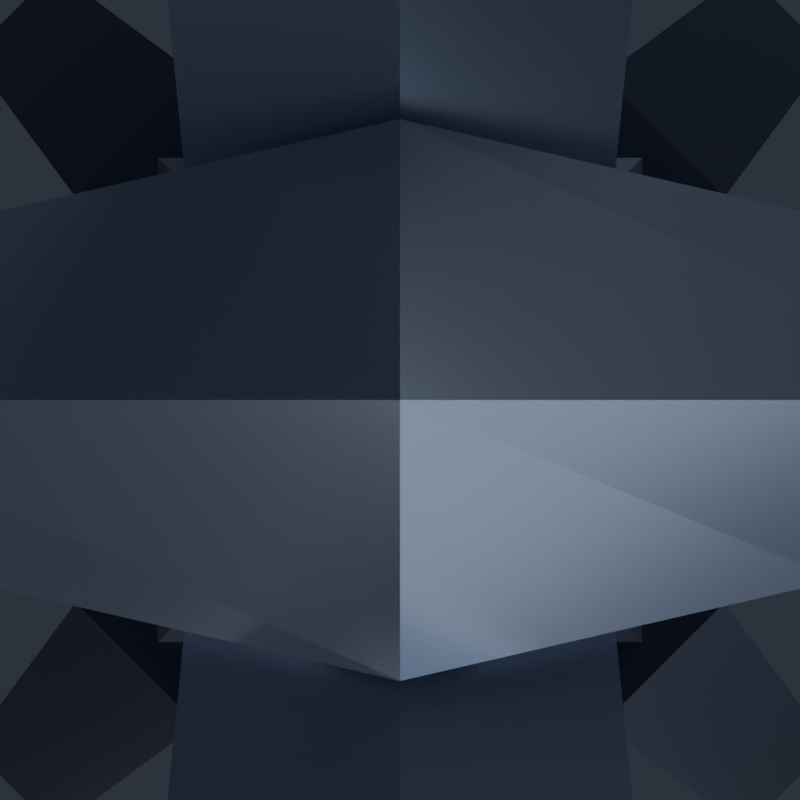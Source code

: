 # Source: ThunderOrb.blend  (saved by Blender 5.2.45; exported with 4.5.12 LTS)
import bpy
from mathutils import Matrix  # noqa: F401  (used for matrix-valued properties, if any)

bpy.ops.wm.read_factory_settings(use_empty=True)
scene = bpy.context.scene
scene.name = 'Scene'

# ---- collections
col_thunderorb = bpy.data.collections.new('ThunderOrb'); scene.collection.children.link(col_thunderorb)
col_renderrig = bpy.data.collections.new('RenderRig'); scene.collection.children.link(col_renderrig)

# ---- materials (node trees are filled in below, after node groups)
mat_cage_steel = bpy.data.materials.new('Cage_Steel')
mat_orb_neon = bpy.data.materials.new('Orb_Neon')
mat_cage_dark = bpy.data.materials.new('Cage_Dark')

# ---- material node trees
mat_cage_steel.use_nodes = True; mat_cage_steel.node_tree.nodes.clear()
_N = mat_cage_steel.node_tree.nodes; _L = mat_cage_steel.node_tree.links
n0 = _N.new('ShaderNodeBsdfPrincipled'); n0.name = 'Principled BSDF'; n0.location = (-200, 100)
n0.inputs[0].default_value = (0.402, 0.4564, 0.5776, 1.0)
n0.inputs[1].default_value = 0.88
n0.inputs[2].default_value = 0.25
n0.inputs[10].default_value = 0.005
n0.inputs[13].default_value = 0.55
n0.inputs[27].default_value = (0.402, 0.4564, 0.5776, 1.0)
n1 = _N.new('ShaderNodeOutputMaterial'); n1.name = 'Material Output'; n1.location = (200, 100)
_L.new(n0.outputs[0], n1.inputs[0])
n1.is_active_output = True
mat_orb_neon.use_nodes = True; mat_orb_neon.node_tree.nodes.clear()
_N = mat_orb_neon.node_tree.nodes; _L = mat_orb_neon.node_tree.links
n0 = _N.new('ShaderNodeBsdfPrincipled'); n0.name = 'Principled BSDF'; n0.location = (-200, 100)
n0.inputs[0].default_value = (0.147, 0.1119, 1.0, 1.0)
n0.inputs[2].default_value = 0.2
n0.inputs[10].default_value = 0.005
n0.inputs[13].default_value = 0.38
n0.inputs[27].default_value = (0.147, 0.1119, 1.0, 1.0)
n0.inputs[28].default_value = 3.6
n1 = _N.new('ShaderNodeOutputMaterial'); n1.name = 'Material Output'; n1.location = (200, 100)
_L.new(n0.outputs[0], n1.inputs[0])
n1.is_active_output = True
mat_cage_dark.use_nodes = True; mat_cage_dark.node_tree.nodes.clear()
_N = mat_cage_dark.node_tree.nodes; _L = mat_cage_dark.node_tree.links
n0 = _N.new('ShaderNodeBsdfPrincipled'); n0.name = 'Principled BSDF'; n0.location = (-200, 100)
n0.inputs[0].default_value = (0.04231, 0.05448, 0.09306, 1.0)
n0.inputs[1].default_value = 0.8
n0.inputs[2].default_value = 0.35
n0.inputs[10].default_value = 0.005
n0.inputs[13].default_value = 0.55
n0.inputs[27].default_value = (0.04231, 0.05448, 0.09306, 1.0)
n1 = _N.new('ShaderNodeOutputMaterial'); n1.name = 'Material Output'; n1.location = (200, 100)
_L.new(n0.outputs[0], n1.inputs[0])
n1.is_active_output = True

# ---- world
world_charmstudioworld = bpy.data.worlds.new('CharmStudioWorld'); scene.world = world_charmstudioworld
world_charmstudioworld.use_nodes = True; world_charmstudioworld.node_tree.nodes.clear()
_N = world_charmstudioworld.node_tree.nodes; _L = world_charmstudioworld.node_tree.links
n0 = _N.new('ShaderNodeBackground'); n0.name = 'Background'; n0.location = (-200, 100)
n0.inputs[0].default_value = (0.028, 0.034, 0.048, 1.0)
n0.inputs[1].default_value = 1.15
n1 = _N.new('ShaderNodeOutputWorld'); n1.name = 'World Output'; n1.location = (200, 100)
_L.new(n0.outputs[0], n1.inputs[0])
n1.is_active_output = True

# ---- cameras
cam_reviewcam = bpy.data.cameras.new('ReviewCam')
cam_reviewcam.clip_start = 0.01
cam_reviewcam.clip_end = 50.0

# ---- lights
light_keylight = bpy.data.lights.new('KeyLight', 'AREA')
light_keylight.color = (1.0, 0.98, 0.95)
light_keylight.energy = 6.2
light_keylight.size = 0.85
light_filllight = bpy.data.lights.new('FillLight', 'AREA')
light_filllight.color = (0.82, 0.9, 1.0)
light_filllight.energy = 2.8
light_filllight.size = 1.1
light_rimlight = bpy.data.lights.new('RimLight', 'AREA')
light_rimlight.color = (0.92, 0.96, 1.0)
light_rimlight.energy = 5.5
light_rimlight.size = 0.75
light_underbounce = bpy.data.lights.new('UnderBounce', 'AREA')
light_underbounce.color = (0.88, 0.91, 1.0)
light_underbounce.energy = 1.4
light_underbounce.size = 0.9

# ---- meshes
me_thunderorb_chain_mesh = bpy.data.meshes.new('ThunderOrb_Chain_Mesh')
me_thunderorb_chain_mesh.from_pydata([(0.0, 0.02332, -0.006536), (-0.006928, 0.01732, -0.01), (0.0, 0.01132, -0.01346), (0.006928, 0.01732, -0.01), (0.006928, 1.225e-18, 0.0), (0.0, 1.225e-18, 0.006928), (-0.006928, 1.225e-18, 0.0), (0.0, 1.225e-18, -0.006928), (0.0, -0.01132, -0.01346), (0.006928, -0.01732, -0.01), (0.0, -0.02332, -0.006536), (-0.006928, -0.01732, -0.01), (0.0, -0.01132, -0.02654), (0.006928, -0.01732, -0.03), (0.0, -0.02332, -0.03346), (-0.006928, -0.01732, -0.03), (0.006928, -3.674e-18, -0.04), (0.0, -3.674e-18, -0.04693), (-0.006928, -3.674e-18, -0.04), (0.0, -3.674e-18, -0.03307), (0.0, 0.02332, -0.03346), (-0.006928, 0.01732, -0.03), (0.0, 0.01132, -0.02654), (0.006928, 0.01732, -0.03), (0.0, 0.006829, -0.027), (0.0, 0.0, -0.02017), (0.0, -0.006829, -0.027), (0.0, 0.0, -0.03383), (0.015, 0.006163, -0.03804), (0.0205, 0.0, -0.03526), (0.015, -0.006163, -0.03804), (0.0095, 0.0, -0.04082), (0.015, 0.006163, -0.06196), (0.0205, 0.0, -0.06474), (0.015, -0.006163, -0.06196), (0.0095, 0.0, -0.05918), (0.0, 0.006829, -0.073), (0.0, 0.0, -0.07983), (0.0, -0.006829, -0.073), (0.0, 0.0, -0.06617), (-0.015, 0.006163, -0.06196), (-0.0205, 0.0, -0.06474), (-0.015, -0.006163, -0.06196), (-0.0095, 0.0, -0.05918), (-0.015, 0.006163, -0.03804), (-0.0205, 0.0, -0.03526), (-0.015, -0.006163, -0.03804), (-0.0095, 0.0, -0.04082), (0.006829, 0.0, -0.06), (0.0, 0.0, -0.06683), (-0.006829, 0.0, -0.06), (0.0, 0.0, -0.05317), (0.0, 0.0205, -0.06826), (0.006163, 0.015, -0.07104), (0.0, 0.0095, -0.07382), (-0.006163, 0.015, -0.07104), (0.0, 0.0205, -0.09774), (0.006163, 0.015, -0.09496), (0.0, 0.0095, -0.09218), (-0.006163, 0.015, -0.09496), (0.006829, 0.0, -0.106), (0.0, 0.0, -0.09917), (-0.006829, 0.0, -0.106), (0.0, 0.0, -0.1128), (0.0, -0.0095, -0.09218), (-0.006163, -0.015, -0.09496), (0.0, -0.0205, -0.09774), (0.006163, -0.015, -0.09496), (0.0, -0.0095, -0.07382), (-0.006163, -0.015, -0.07104), (0.0, -0.0205, -0.06826), (0.006163, -0.015, -0.07104)], [], [(0, 1, 5, 4), (1, 2, 6, 5), (2, 3, 7, 6), (3, 0, 4, 7), (4, 5, 9, 8), (5, 6, 10, 9), (6, 7, 11, 10), (7, 4, 8, 11), (8, 9, 13, 12), (9, 10, 14, 13), (10, 11, 15, 14), (11, 8, 12, 15), (12, 13, 17, 16), (13, 14, 18, 17), (14, 15, 19, 18), (15, 12, 16, 19), (16, 17, 21, 20), (17, 18, 22, 21), (18, 19, 23, 22), (19, 16, 20, 23), (20, 21, 1, 0), (21, 22, 2, 1), (22, 23, 3, 2), (23, 20, 0, 3), (24, 25, 29, 28), (25, 26, 30, 29), (26, 27, 31, 30), (27, 24, 28, 31), (28, 29, 33, 32), (29, 30, 34, 33), (30, 31, 35, 34), (31, 28, 32, 35), (32, 33, 37, 36), (33, 34, 38, 37), (34, 35, 39, 38), (35, 32, 36, 39), (36, 37, 41, 40), (37, 38, 42, 41), (38, 39, 43, 42), (39, 36, 40, 43), (40, 41, 45, 44), (41, 42, 46, 45), (42, 43, 47, 46), (43, 40, 44, 47), (44, 45, 25, 24), (45, 46, 26, 25), (46, 47, 27, 26), (47, 44, 24, 27), (48, 49, 53, 52), (49, 50, 54, 53), (50, 51, 55, 54), (51, 48, 52, 55), (52, 53, 57, 56), (53, 54, 58, 57), (54, 55, 59, 58), (55, 52, 56, 59), (56, 57, 61, 60), (57, 58, 62, 61), (58, 59, 63, 62), (59, 56, 60, 63), (60, 61, 65, 64), (61, 62, 66, 65), (62, 63, 67, 66), (63, 60, 64, 67), (64, 65, 69, 68), (65, 66, 70, 69), (66, 67, 71, 70), (67, 64, 68, 71), (68, 69, 49, 48), (69, 70, 50, 49), (70, 71, 51, 50), (71, 68, 48, 51)])
me_thunderorb_chain_mesh.materials.append(mat_cage_steel)
me_thunderorb_chain_mesh.update()
me_thunderorb_neon_mesh = bpy.data.meshes.new('ThunderOrb_Neon_Mesh')
me_thunderorb_neon_mesh.from_pydata([(0.0, 0.0, -0.323), (0.0492, -0.03575, -0.2854), (-0.01879, -0.05784, -0.2854), (-0.06082, 0.0, -0.2854), (-0.01879, 0.05784, -0.2854), (0.0492, 0.03575, -0.2854), (0.01879, -0.05784, -0.2246), (-0.0492, -0.03575, -0.2246), (-0.0492, 0.03575, -0.2246), (0.01879, 0.05784, -0.2246), (0.06082, 0.0, -0.2246), (0.0, 0.0, -0.187)], [], [(0, 1, 2), (1, 0, 5), (0, 2, 3), (0, 3, 4), (0, 4, 5), (1, 5, 10), (2, 1, 6), (3, 2, 7), (4, 3, 8), (5, 4, 9), (1, 10, 6), (2, 6, 7), (3, 7, 8), (4, 8, 9), (5, 9, 10), (6, 10, 11), (7, 6, 11), (8, 7, 11), (9, 8, 11), (10, 9, 11)])
me_thunderorb_neon_mesh.materials.append(mat_orb_neon)
me_thunderorb_neon_mesh.update()
me_thunderorb_body_mesh_001 = bpy.data.meshes.new('ThunderOrb_Body_Mesh.001')
me_thunderorb_body_mesh_001.from_pydata([(0.02263, 0.02263, -0.13), (-0.02263, 0.02263, -0.13), (-0.02263, -0.02263, -0.13), (0.02263, -0.02263, -0.13), (0.005657, 0.005657, -0.39), (-0.005657, 0.005657, -0.39), (-0.005657, -0.005657, -0.39), (0.005657, -0.005657, -0.39), (0.04525, 0.02828, -0.155), (0.02828, 0.04525, -0.155), (0.08627, 0.0693, -0.223), (0.0693, 0.08627, -0.223), (0.08627, 0.0693, -0.287), (0.0693, 0.08627, -0.287), (0.04525, 0.02828, -0.355), (0.02828, 0.04525, -0.355), (0.03253, 0.01556, -0.355), (0.01556, 0.03253, -0.355), (0.07071, 0.05374, -0.28), (0.05374, 0.07071, -0.28), (0.07071, 0.05374, -0.23), (0.05374, 0.07071, -0.23), (0.07, 0.04879, -0.265), (0.07, 0.04879, -0.245), (0.04879, 0.07, -0.265), (0.04879, 0.07, -0.245), (0.09263, 0.07142, -0.265), (0.09263, 0.07142, -0.245), (0.07142, 0.09263, -0.265), (0.07142, 0.09263, -0.245), (-0.02828, 0.04525, -0.155), (-0.04525, 0.02828, -0.155), (-0.0693, 0.08627, -0.223), (-0.08627, 0.0693, -0.223), (-0.0693, 0.08627, -0.287), (-0.08627, 0.0693, -0.287), (-0.02828, 0.04525, -0.355), (-0.04525, 0.02828, -0.355), (-0.01556, 0.03253, -0.355), (-0.03253, 0.01556, -0.355), (-0.05374, 0.07071, -0.28), (-0.07071, 0.05374, -0.28), (-0.05374, 0.07071, -0.23), (-0.07071, 0.05374, -0.23), (-0.04879, 0.07, -0.265), (-0.04879, 0.07, -0.245), (-0.07, 0.04879, -0.265), (-0.07, 0.04879, -0.245), (-0.07142, 0.09263, -0.265), (-0.07142, 0.09263, -0.245), (-0.09263, 0.07142, -0.265), (-0.09263, 0.07142, -0.245), (-0.04525, -0.02828, -0.155), (-0.02828, -0.04525, -0.155), (-0.08627, -0.0693, -0.223), (-0.0693, -0.08627, -0.223), (-0.08627, -0.0693, -0.287), (-0.0693, -0.08627, -0.287), (-0.04525, -0.02828, -0.355), (-0.02828, -0.04525, -0.355), (-0.03253, -0.01556, -0.355), (-0.01556, -0.03253, -0.355), (-0.07071, -0.05374, -0.28), (-0.05374, -0.07071, -0.28), (-0.07071, -0.05374, -0.23), (-0.05374, -0.07071, -0.23), (-0.07, -0.04879, -0.265), (-0.07, -0.04879, -0.245), (-0.04879, -0.07, -0.265), (-0.04879, -0.07, -0.245), (-0.09263, -0.07142, -0.265), (-0.09263, -0.07142, -0.245), (-0.07142, -0.09263, -0.265), (-0.07142, -0.09263, -0.245), (0.02828, -0.04525, -0.155), (0.04525, -0.02828, -0.155), (0.0693, -0.08627, -0.223), (0.08627, -0.0693, -0.223), (0.0693, -0.08627, -0.287), (0.08627, -0.0693, -0.287), (0.02828, -0.04525, -0.355), (0.04525, -0.02828, -0.355), (0.01556, -0.03253, -0.355), (0.03253, -0.01556, -0.355), (0.05374, -0.07071, -0.28), (0.07071, -0.05374, -0.28), (0.05374, -0.07071, -0.23), (0.07071, -0.05374, -0.23), (0.04879, -0.07, -0.265), (0.04879, -0.07, -0.245), (0.07, -0.04879, -0.265), (0.07, -0.04879, -0.245), (0.07142, -0.09263, -0.265), (0.07142, -0.09263, -0.245), (0.09263, -0.07142, -0.265), (0.09263, -0.07142, -0.245), (0.0, 0.006236, -0.094), (0.0, 0.0, -0.08776), (0.0, -0.006236, -0.094), (0.0, 0.0, -0.1002), (0.0145, 0.005903, -0.1036), (0.0197, 0.0, -0.1008), (0.0145, -0.005903, -0.1036), (0.0093, 0.0, -0.1064), (0.0145, 0.005903, -0.1244), (0.0197, 0.0, -0.1272), (0.0145, -0.005903, -0.1244), (0.0093, 0.0, -0.1216), (0.0, 0.0, -0.1278), (-0.0145, 0.005903, -0.1244), (-0.0197, 0.0, -0.1272), (-0.0145, -0.005903, -0.1244), (-0.0093, 0.0, -0.1216), (-0.0145, 0.005903, -0.1036), (-0.0197, 0.0, -0.1008), (-0.0145, -0.005903, -0.1036), (-0.0093, 0.0, -0.1064), (0.0396, 0.02263, -0.342), (0.03798, 0.02101, -0.3443), (0.03915, 0.02217, -0.342), (0.03379, 0.01682, -0.155), (0.03915, 0.02217, -0.168), (0.0396, 0.02263, -0.168), (0.01682, 0.03379, -0.155), (0.02217, 0.03915, -0.168), (0.02263, 0.0396, -0.168), (0.02263, 0.0396, -0.342), (0.02101, 0.03798, -0.3443), (0.02217, 0.03915, -0.342), (0.01768, 0.03041, -0.355), (0.03041, 0.01768, -0.355), (-0.02263, 0.0396, -0.342), (-0.02101, 0.03798, -0.3443), (-0.02217, 0.03915, -0.342), (-0.01682, 0.03379, -0.155), (-0.02263, 0.0396, -0.168), (-0.02217, 0.03915, -0.168), (-0.0396, 0.02263, -0.168), (-0.03379, 0.01682, -0.155), (-0.03915, 0.02217, -0.168), (-0.0396, 0.02263, -0.342), (-0.03798, 0.02101, -0.3443), (-0.03915, 0.02217, -0.342), (-0.01768, 0.03041, -0.355), (-0.03041, 0.01768, -0.355), (-0.0396, -0.02263, -0.342), (-0.03798, -0.02101, -0.3443), (-0.03915, -0.02217, -0.342), (-0.03379, -0.01682, -0.155), (-0.0396, -0.02263, -0.168), (-0.03915, -0.02217, -0.168), (-0.02263, -0.0396, -0.168), (-0.01682, -0.03379, -0.155), (-0.02217, -0.03915, -0.168), (-0.02263, -0.0396, -0.342), (-0.02101, -0.03798, -0.3443), (-0.02217, -0.03915, -0.342), (-0.01768, -0.03041, -0.355), (-0.03041, -0.01768, -0.355), (0.02263, -0.0396, -0.342), (0.02101, -0.03798, -0.3443), (0.02217, -0.03915, -0.342), (0.01682, -0.03379, -0.155), (0.02263, -0.0396, -0.168), (0.02217, -0.03915, -0.168), (0.0396, -0.02263, -0.168), (0.03379, -0.01682, -0.155), (0.03915, -0.02217, -0.168), (0.0396, -0.02263, -0.342), (0.03798, -0.02101, -0.3443), (0.03915, -0.02217, -0.342), (0.01768, -0.03041, -0.355), (0.03041, -0.01768, -0.355), (0.01546, 0.0, -0.13), (0.009373, 0.003816, -0.13), (0.006042, 0.006097, -0.13), (0.01158, -0.002571, -0.13), (0.006042, -0.006097, -0.13), (0.0, -0.002236, -0.13), (0.0, 0.002236, -0.13), (-0.01158, 0.002571, -0.13), (-0.01546, 0.0, -0.13), (-0.006042, 0.006097, -0.13), (-0.009373, -0.003816, -0.13), (-0.006042, -0.006097, -0.13), (-0.03379, 0.03379, -0.155), (0.03379, 0.03379, -0.155), (-0.08627, 0.0693, -0.265), (-0.08627, 0.0693, -0.245), (-0.0693, 0.08627, -0.265), (-0.0693, 0.08627, -0.245), (-0.0693, -0.08627, -0.265), (-0.0693, -0.08627, -0.245), (-0.05374, -0.07071, -0.265), (-0.05374, -0.07071, -0.245), (0.03041, 0.03041, -0.355), (-0.03041, 0.03041, -0.355), (-0.05374, 0.07071, -0.265), (-0.07071, 0.05374, -0.265), (-0.08627, -0.0693, -0.265), (-0.07071, -0.05374, -0.265), (0.05374, 0.07071, -0.265), (0.08627, 0.0693, -0.265), (0.07071, 0.05374, -0.265), (0.0693, 0.08627, -0.265), (0.05374, -0.07071, -0.265), (0.08627, -0.0693, -0.265), (0.0693, -0.08627, -0.265), (0.07071, -0.05374, -0.265), (0.07071, 0.05374, -0.245), (0.08627, 0.0693, -0.245), (-0.08627, -0.0693, -0.245), (-0.07071, -0.05374, -0.245), (-0.03379, -0.03379, -0.155), (0.05374, -0.07071, -0.245), (0.07071, -0.05374, -0.245), (0.03379, -0.03379, -0.155), (0.05374, 0.07071, -0.245), (0.0693, 0.08627, -0.245), (-0.03041, -0.03041, -0.355), (0.03041, -0.03041, -0.355), (0.0693, -0.08627, -0.245), (0.08627, -0.0693, -0.245), (-0.05374, 0.07071, -0.245), (-0.07071, 0.05374, -0.245)], [], [(137, 139, 136, 135, 125, 124, 121, 122, 165, 167, 164, 163, 151, 153, 150, 149), (181, 180, 1, 2, 3, 176, 177, 178, 184, 183), (179, 175, 174, 173, 176, 3, 0, 1, 180, 182), (134, 185, 1, 0, 186, 123, 125, 135), (2, 1, 185, 138, 137, 149, 148, 213), (216, 3, 2, 213, 152, 151, 163, 162), (186, 0, 3, 216, 166, 165, 122, 120), (7, 6, 5, 4), (168, 117, 119, 128, 126, 131, 133, 142, 140, 145, 147, 156, 154, 159, 161, 170), (127, 129, 195, 4, 5, 196, 143, 132, 131, 126), (145, 140, 141, 144, 196, 5, 6, 219, 158, 146), (160, 159, 154, 155, 157, 219, 6, 7, 220, 171), (220, 7, 4, 195, 130, 118, 117, 168, 169, 172), (42, 223, 190, 32, 30, 134, 135, 136), (10, 8, 120, 122, 121, 20, 209, 210), (64, 212, 211, 54, 52, 148, 149, 150), (9, 11, 218, 217, 21, 124, 125, 123), (200, 62, 147, 145, 146, 60, 58, 56, 199), (19, 128, 119, 18), (186, 120, 8, 9, 123), (8, 10, 11, 9), (202, 12, 13, 204), (218, 11, 10, 210), (12, 14, 15, 13), (17, 15, 14, 16, 130, 195, 129), (80, 78, 207, 205, 84, 161, 159, 160, 82), (17, 129, 127), (209, 20, 21, 217), (201, 19, 18, 203), (87, 86, 164, 167), (22, 23, 25, 24), (24, 25, 29, 28), (28, 29, 27, 26), (26, 27, 23, 22), (24, 28, 26, 22, 203, 202, 204, 201), (203, 22, 24, 201), (217, 25, 23, 209), (209, 23, 27, 29, 25, 217, 218, 210), (139, 43, 42, 136), (203, 18, 119, 117, 118, 16, 14, 12, 202), (143, 38, 132), (187, 35, 37, 39, 141, 140, 142, 41, 198), (224, 43, 139, 137, 138, 31, 33, 188), (134, 30, 31, 138, 185), (30, 32, 33, 31), (189, 34, 35, 187), (188, 33, 32, 190), (34, 36, 37, 35), (144, 39, 37, 36, 38, 143, 196), (57, 59, 61, 155, 154, 156, 63, 193, 191), (141, 39, 144), (223, 42, 43, 224), (198, 41, 40, 197), (44, 45, 47, 46), (46, 47, 51, 50), (50, 51, 49, 48), (48, 49, 45, 44), (198, 46, 50, 48, 44, 197, 189, 187), (44, 46, 198, 197), (47, 45, 223, 224), (223, 45, 49, 51, 47, 224, 188, 190), (108, 178, 177, 106, 107), (153, 65, 64, 150), (63, 156, 147, 62), (124, 21, 20, 121), (52, 53, 152, 213, 148), (52, 54, 55, 53), (199, 56, 57, 191), (192, 55, 54, 211), (56, 58, 59, 57), (61, 59, 58, 60, 158, 219, 157), (65, 153, 151, 152, 53, 55, 192, 194), (163, 164, 86, 214, 221, 76, 74, 162), (157, 155, 61), (212, 64, 65, 194), (193, 63, 62, 200), (158, 60, 146), (66, 67, 69, 68), (68, 69, 73, 72), (72, 73, 71, 70), (70, 71, 67, 66), (68, 72, 70, 66, 200, 199, 191, 193), (200, 66, 68, 193), (194, 69, 67, 212), (212, 67, 71, 73, 69, 194, 192, 211), (41, 142, 133, 40), (206, 79, 81, 83, 169, 168, 170, 85, 208), (85, 170, 161, 84), (126, 128, 19, 201, 204, 13, 15, 17, 127), (215, 87, 167, 165, 166, 75, 77, 222), (162, 74, 75, 166, 216), (74, 76, 77, 75), (207, 78, 79, 206), (222, 77, 76, 221), (78, 80, 81, 79), (83, 81, 80, 82, 171, 220, 172), (130, 16, 118), (83, 172, 169), (214, 86, 87, 215), (208, 85, 84, 205), (36, 34, 189, 197, 40, 133, 131, 132, 38), (88, 89, 91, 90), (90, 91, 95, 94), (94, 95, 93, 92), (92, 93, 89, 88), (208, 90, 94, 92, 88, 205, 207, 206), (88, 90, 208, 205), (91, 89, 214, 215), (214, 89, 93, 95, 91, 215, 222, 221), (96, 97, 101, 100), (97, 98, 102, 101), (98, 99, 103, 102), (99, 96, 100, 103), (100, 101, 105, 104), (101, 102, 106, 105), (102, 103, 107, 106), (103, 100, 104, 107), (173, 174, 104, 105), (175, 104, 174), (106, 177, 176, 105), (173, 105, 176), (112, 108, 179, 182, 109), (184, 178, 108, 112, 111), (110, 180, 181), (109, 182, 180, 110), (184, 111, 183), (183, 111, 110, 181), (179, 108, 107, 104, 175), (109, 110, 114, 113), (110, 111, 115, 114), (111, 112, 116, 115), (112, 109, 113, 116), (113, 114, 97, 96), (114, 115, 98, 97), (115, 116, 99, 98), (116, 113, 96, 99), (171, 82, 160)])
me_thunderorb_body_mesh_001.polygons.foreach_set('material_index', [1, 1, 1, 1, 1, 1, 1, 1, 1, 1, 1, 1, 1, 0, 0, 0, 0, 0, 0, 0, 0, 0, 0, 0, 0, 0, 0, 0, 0, 0, 1, 1, 1, 1, 1, 1, 1, 1, 0, 0, 0, 0, 0, 0, 0, 0, 0, 0, 0, 0, 0, 0, 0, 1, 1, 1, 1, 1, 1, 1, 1, 1, 0, 0, 0, 0, 0, 0, 0, 0, 0, 0, 0, 0, 0, 0, 0, 1, 1, 1, 1, 1, 1, 1, 1, 0, 0, 0, 0, 0, 0, 0, 0, 0, 0, 0, 0, 0, 0, 0, 0, 1, 1, 1, 1, 1, 1, 1, 1, 1, 1, 1, 1, 1, 1, 1, 1, 1, 1, 1, 1, 1, 1, 1, 1, 1, 1, 1, 1, 1, 1, 1, 1, 1, 1, 1, 0])
me_thunderorb_body_mesh_001.materials.append(mat_cage_dark)
me_thunderorb_body_mesh_001.materials.append(mat_cage_steel)
me_thunderorb_body_mesh_001.update()

# ---- objects
ob_thunderorb_chain = bpy.data.objects.new('ThunderOrb_Chain', me_thunderorb_chain_mesh)
ob_thunderorb_neon = bpy.data.objects.new('ThunderOrb_Neon', me_thunderorb_neon_mesh)
ob_thunderorb_body = bpy.data.objects.new('ThunderOrb_Body', me_thunderorb_body_mesh_001)
ob_keylight = bpy.data.objects.new('KeyLight', light_keylight)
ob_filllight = bpy.data.objects.new('FillLight', light_filllight)
ob_rimlight = bpy.data.objects.new('RimLight', light_rimlight)
ob_underbounce = bpy.data.objects.new('UnderBounce', light_underbounce)
ob_reviewcam = bpy.data.objects.new('ReviewCam', cam_reviewcam)

# ---- transforms, parenting, visibility, modifiers, constraints
ob_thunderorb_chain.location = (0.0, 0.0, 0.0)
ob_thunderorb_neon.location = (0.0, 0.0, 0.0)
ob_thunderorb_body.location = (0.0, 0.0, 0.0)
ob_keylight.location = (-0.75, -1.1, 0.35)
ob_keylight.rotation_euler = (1.179, 9.028e-08, -0.5984)
ob_filllight.location = (0.85, -0.85, -0.1)
ob_filllight.rotation_euler = (1.488, -1.22e-07, 0.7854)
ob_rimlight.location = (0.45, 0.95, 0.3)
ob_rimlight.rotation_euler = (1.127, -6.522e-08, 2.699)
ob_underbounce.location = (0.0, -0.45, -0.85)
ob_underbounce.rotation_euler = (2.536, -0.0, 0.0)
ob_reviewcam.location = (0.0, 0.0, 0.0)

# ---- collection membership
col_thunderorb.objects.link(ob_thunderorb_chain)
col_thunderorb.objects.link(ob_thunderorb_neon)
col_thunderorb.objects.link(ob_thunderorb_body)
col_renderrig.objects.link(ob_keylight)
col_renderrig.objects.link(ob_filllight)
col_renderrig.objects.link(ob_rimlight)
col_renderrig.objects.link(ob_underbounce)
col_renderrig.objects.link(ob_reviewcam)

# ---- scene / render settings (as saved in the file)
scene.camera = ob_reviewcam
scene.frame_start = 1; scene.frame_end = 250; scene.frame_set(1)
scene.render.engine = 'BLENDER_EEVEE_NEXT'
scene.render.resolution_x = 800
scene.render.resolution_y = 800
scene.render.bake_bias = 0.0
scene.render.bake_samples = 0
scene.render.compositor_device = 'GPU'
scene.eevee.use_volume_custom_range = False
scene.eevee.fast_gi_thickness_near = 0.1
scene.eevee.fast_gi_thickness_far = 0.0
scene.eevee.ray_tracing_options.screen_trace_thickness = 0.1
bpy.context.view_layer.update()
